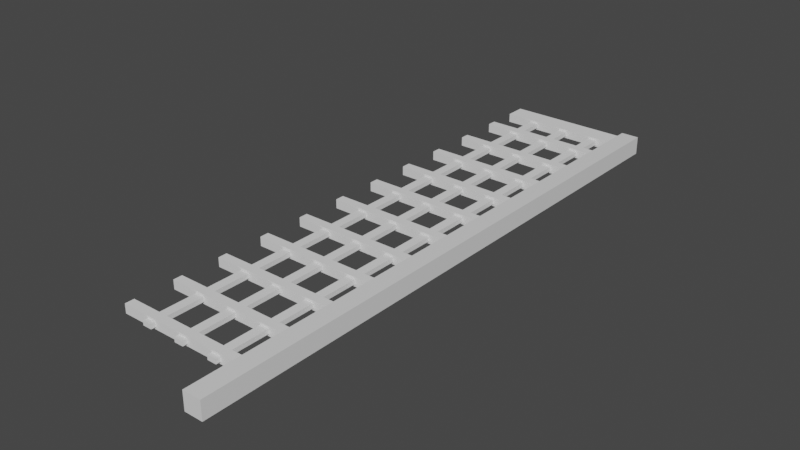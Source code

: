 # Source: WindmillWing.blend  (saved by Blender 3.3.6; exported with 4.5.12 LTS)
import bpy
from mathutils import Matrix  # noqa: F401  (used for matrix-valued properties, if any)

bpy.ops.wm.read_factory_settings(use_empty=True)
scene = bpy.context.scene
scene.name = 'Scene'

# ---- collections
col_collection = bpy.data.collections.new('Collection'); scene.collection.children.link(col_collection)

# ---- materials (node trees are filled in below, after node groups)
mat_material = bpy.data.materials.new('Material')
mat_material.alpha_threshold = 0.0
mat_material.use_transparent_shadow = False
mat_material.roughness = 0.5
mat_material.line_color = (0.0, 0.0, 0.0, 1.0)

# ---- material node trees
mat_material.use_nodes = True; mat_material.node_tree.nodes.clear()
_N = mat_material.node_tree.nodes; _L = mat_material.node_tree.links
n0 = _N.new('ShaderNodeOutputMaterial'); n0.name = 'Material Output'; n0.location = (300, 300)
n1 = _N.new('ShaderNodeBsdfPrincipled'); n1.name = 'Principled BSDF'; n1.location = (10, 300)
n1.distribution = 'GGX'
n1.subsurface_method = 'RANDOM_WALK_SKIN'
n1.inputs[3].default_value = 1.45
n1.inputs[27].default_value = (0.0, 0.0, 0.0, 1.0)
n1.inputs[28].default_value = 1.0
_L.new(n1.outputs[0], n0.inputs[0])
n0.is_active_output = True

# ---- world
world_world = bpy.data.worlds.new('World'); scene.world = world_world
world_world.use_nodes = True; world_world.node_tree.nodes.clear()
_N = world_world.node_tree.nodes; _L = world_world.node_tree.links
n0 = _N.new('ShaderNodeOutputWorld'); n0.name = 'World Output'; n0.location = (300, 300)
n1 = _N.new('ShaderNodeBackground'); n1.name = 'Background'; n1.location = (10, 300)
n1.inputs[0].default_value = (0.05088, 0.05088, 0.05088, 1.0)
_L.new(n1.outputs[0], n0.inputs[0])
n0.is_active_output = True
world_world.color = (0.05088, 0.05088, 0.05088)
world_world.use_sun_shadow = False
world_world.sun_shadow_jitter_overblur = 0.0

# ---- meshes
me_cube = bpy.data.meshes.new('Cube')
me_cube.from_pydata([(1.0, 65.0, 1.0), (-4.0, 5.0, -0.25), (-4.0, 5.0, 0.25), (-15.0, 5.5, -0.5), (-15.0, 5.5, 0.5), (1.0, 65.0, -1.0), (1.0, 1.192e-07, 1.0), (-3.0, 5.0, -0.25), (-3.0, 5.0, 0.25), (-15.0, 6.5, -0.5), (1.0, 1.192e-07, -1.0), (-15.0, 6.5, 0.5), (-1.0, 65.0, 1.0), (-8.0, 5.0, -0.25), (-8.0, 5.0, 0.25), (-1.0, 5.5, -0.5), (-1.0, 5.5, 0.5), (-1.0, 65.0, -1.0), (-1.0, 1.192e-07, 1.0), (-7.0, 5.0, -0.25), (-7.0, 5.0, 0.25), (-1.0, 6.5, -0.5), (-1.0, 1.192e-07, -1.0), (-1.0, 6.5, 0.5), (-12.0, 5.0, -0.25), (-15.0, 10.8, -0.5), (-12.0, 5.0, 0.25), (-15.0, 10.8, 0.5), (-15.0, 11.8, -0.5), (-15.0, 11.8, 0.5), (-11.0, 5.0, -0.25), (-1.0, 10.8, -0.5), (-11.0, 5.0, 0.25), (-1.0, 10.8, 0.5), (-1.0, 11.8, -0.5), (-1.0, 11.8, 0.5), (-15.0, 16.1, -0.5), (-15.0, 16.1, 0.5), (-15.0, 17.1, -0.5), (-15.0, 17.1, 0.5), (-1.0, 16.1, -0.5), (-1.0, 16.1, 0.5), (-1.0, 17.1, -0.5), (-1.0, 17.1, 0.5), (-15.0, 21.4, -0.5), (-15.0, 21.4, 0.5), (-15.0, 22.4, -0.5), (-15.0, 22.4, 0.5), (-1.0, 21.4, -0.5), (-1.0, 21.4, 0.5), (-1.0, 22.4, -0.5), (-1.0, 22.4, 0.5), (-15.0, 26.7, -0.5), (-15.0, 26.7, 0.5), (-15.0, 27.7, -0.5), (-15.0, 27.7, 0.5), (-1.0, 26.7, -0.5), (-1.0, 26.7, 0.5), (-1.0, 27.7, -0.5), (-1.0, 27.7, 0.5), (-15.0, 32.0, -0.5), (-15.0, 32.0, 0.5), (-15.0, 33.0, -0.5), (-15.0, 33.0, 0.5), (-1.0, 32.0, -0.5), (-1.0, 32.0, 0.5), (-1.0, 33.0, -0.5), (-1.0, 33.0, 0.5), (-15.0, 37.3, -0.5), (-15.0, 37.3, 0.5), (-15.0, 38.3, -0.5), (-15.0, 38.3, 0.5), (-1.0, 37.3, -0.5), (-1.0, 37.3, 0.5), (-1.0, 38.3, -0.5), (-1.0, 38.3, 0.5), (-15.0, 42.6, -0.5), (-15.0, 42.6, 0.5), (-15.0, 43.6, -0.5), (-15.0, 43.6, 0.5), (-1.0, 42.6, -0.5), (-1.0, 42.6, 0.5), (-1.0, 43.6, -0.5), (-1.0, 43.6, 0.5), (-15.0, 47.9, -0.5), (-15.0, 47.9, 0.5), (-15.0, 48.9, -0.5), (-15.0, 48.9, 0.5), (-1.0, 47.9, -0.5), (-1.0, 47.9, 0.5), (-1.0, 48.9, -0.5), (-1.0, 48.9, 0.5), (-15.0, 53.2, -0.5), (-15.0, 53.2, 0.5), (-15.0, 54.2, -0.5), (-15.0, 54.2, 0.5), (-1.0, 53.2, -0.5), (-1.0, 53.2, 0.5), (-1.0, 54.2, -0.5), (-1.0, 54.2, 0.5), (-15.0, 58.5, -0.5), (-15.0, 58.5, 0.5), (-15.0, 59.5, -0.5), (-15.0, 59.5, 0.5), (-1.0, 58.5, -0.5), (-1.0, 58.5, 0.5), (-1.0, 59.5, -0.5), (-1.0, 59.5, 0.5), (-15.0, 62.74, -0.5), (-15.0, 62.74, 0.5), (-15.0, 65.0, -0.5), (-15.0, 65.0, 0.5), (-1.0, 62.74, -0.5), (-1.0, 62.74, 0.5), (-1.0, 65.0, -0.5), (-1.0, 65.0, 0.5), (-12.0, 6.5, -0.25), (-12.0, 6.5, 0.25), (-8.0, 6.5, 0.25), (-11.0, 6.5, 0.25), (-7.0, 6.5, 0.25), (-7.0, 6.5, 0.07143), (-11.0, 6.5, -0.25), (-8.0, 6.5, -0.25), (-4.0, 6.5, 0.25), (-3.0, 6.5, -0.25), (-3.0, 6.5, 0.25), (-4.0, 6.5, -0.25), (-7.0, 6.5, -0.25), (-11.0, 5.5, 0.25), (-7.0, 5.5, -0.07143), (-8.0, 5.5, 0.25), (-4.0, 5.5, 0.25), (-4.0, 5.5, -0.2458), (-3.0, 5.5, -0.25), (-3.0, 5.5, 0.25), (-4.0, 5.5, -0.25), (-7.0, 5.5, 0.25), (-12.0, 5.5, -0.25), (-12.0, 5.5, 0.25), (-8.0, 5.5, -0.25), (-11.0, 5.5, -0.25), (-7.0, 5.5, -0.25), (-12.0, 11.8, -0.25), (-12.0, 11.8, 0.25), (-8.0, 11.8, 0.25), (-11.0, 11.8, 0.25), (-7.0, 11.8, 0.25), (-7.0, 11.8, 0.07143), (-11.0, 11.8, -0.25), (-8.0, 11.8, -0.25), (-4.0, 11.8, 0.25), (-3.0, 11.8, -0.25), (-3.0, 11.8, 0.25), (-4.0, 11.8, -0.25), (-7.0, 11.8, -0.25), (-11.0, 10.8, 0.25), (-7.0, 10.8, -0.07143), (-7.0, 10.8, 0.25), (-8.0, 10.8, 0.25), (-4.0, 10.8, -0.2017), (-4.0, 10.8, -0.25), (-4.0, 10.8, 0.25), (-3.0, 10.8, -0.25), (-3.0, 10.8, 0.25), (-12.0, 10.8, -0.25), (-11.0, 10.8, -0.25), (-12.0, 10.8, 0.25), (-7.0, 10.8, -0.25), (-8.0, 10.8, -0.25), (-12.0, 17.1, -0.25), (-12.0, 17.1, 0.25), (-8.0, 17.1, 0.25), (-11.0, 17.1, 0.25), (-7.0, 17.1, 0.25), (-7.0, 17.1, 0.07143), (-11.0, 17.1, -0.25), (-8.0, 17.1, -0.25), (-4.0, 17.1, 0.25), (-3.0, 17.1, -0.25), (-3.0, 17.1, 0.25), (-4.0, 17.1, -0.25), (-7.0, 17.1, -0.25), (-11.0, 16.1, 0.25), (-7.0, 16.1, -0.07143), (-7.0, 16.1, 0.25), (-8.0, 16.1, 0.25), (-4.0, 16.1, -0.1575), (-4.0, 16.1, -0.25), (-4.0, 16.1, 0.25), (-3.0, 16.1, -0.25), (-3.0, 16.1, 0.25), (-12.0, 16.1, -0.25), (-11.0, 16.1, -0.25), (-12.0, 16.1, 0.25), (-7.0, 16.1, -0.25), (-8.0, 16.1, -0.25), (-12.0, 22.4, -0.25), (-12.0, 22.4, 0.25), (-8.0, 22.4, 0.25), (-11.0, 22.4, 0.25), (-7.0, 22.4, 0.25), (-7.0, 22.4, 0.07143), (-11.0, 22.4, -0.25), (-8.0, 22.4, -0.25), (-4.0, 22.4, 0.25), (-4.0, 22.4, -0.105), (-3.0, 22.4, -0.25), (-3.0, 22.4, 0.25), (-4.0, 22.4, -0.25), (-7.0, 22.4, -0.25), (-12.0, 21.4, -0.25), (-12.0, 21.4, 0.25), (-8.0, 21.4, 0.25), (-11.0, 21.4, 0.25), (-7.0, 21.4, 0.25), (-7.0, 21.4, 0.07143), (-11.0, 21.4, -0.25), (-8.0, 21.4, -0.25), (-4.0, 21.4, 0.25), (-3.0, 21.4, -0.25), (-3.0, 21.4, 0.25), (-4.0, 21.4, -0.25), (-7.0, 21.4, -0.25), (-12.0, 27.7, -0.25), (-12.0, 27.7, 0.25), (-8.0, 27.7, 0.25), (-11.0, 27.7, 0.25), (-7.0, 27.7, 0.25), (-11.0, 27.7, -0.25), (-7.0, 27.7, -0.25), (-7.0, 27.7, 0.06083), (-8.0, 27.7, -0.25), (-4.0, 27.7, 0.25), (-4.0, 27.7, -0.06083), (-3.0, 27.7, -0.25), (-3.0, 27.7, 0.25), (-4.0, 27.7, -0.25), (-12.0, 26.7, -0.25), (-12.0, 26.7, 0.25), (-8.0, 26.7, 0.25), (-11.0, 26.7, 0.25), (-7.0, 26.7, 0.25), (-11.0, 26.7, -0.25), (-7.0, 26.7, -0.25), (-7.0, 26.7, 0.06917), (-8.0, 26.7, -0.25), (-4.0, 26.7, 0.25), (-4.0, 26.7, -0.06917), (-3.0, 26.7, -0.25), (-3.0, 26.7, 0.25), (-4.0, 26.7, -0.25), (-12.0, 33.0, -0.25), (-12.0, 33.0, 0.25), (-8.0, 33.0, 0.25), (-11.0, 33.0, 0.25), (-7.0, 33.0, 0.25), (-11.0, 33.0, -0.25), (-7.0, 33.0, -0.25), (-7.0, 33.0, 0.01667), (-8.0, 33.0, -0.25), (-4.0, 33.0, 0.25), (-4.0, 33.0, -0.01667), (-3.0, 33.0, -0.25), (-3.0, 33.0, 0.25), (-4.0, 33.0, -0.25), (-12.0, 32.0, -0.25), (-12.0, 32.0, 0.25), (-8.0, 32.0, 0.25), (-11.0, 32.0, 0.25), (-7.0, 32.0, 0.25), (-11.0, 32.0, -0.25), (-7.0, 32.0, -0.25), (-7.0, 32.0, 0.025), (-8.0, 32.0, -0.25), (-4.0, 32.0, 0.25), (-4.0, 32.0, -0.025), (-3.0, 32.0, -0.25), (-3.0, 32.0, 0.25), (-4.0, 32.0, -0.25), (-12.0, 38.3, -0.25), (-12.0, 38.3, 0.25), (-11.0, 38.3, 0.25), (-7.0, 38.3, 0.25), (-7.0, 38.3, 0.07143), (-8.0, 38.3, 0.25), (-11.0, 38.3, -0.25), (-8.0, 38.3, -0.25), (-7.0, 38.3, -0.25), (-4.0, 38.3, 0.0275), (-4.0, 38.3, -0.25), (-4.0, 38.3, 0.25), (-3.0, 38.3, -0.25), (-3.0, 38.3, 0.25), (-12.0, 37.3, -0.25), (-12.0, 37.3, 0.25), (-11.0, 37.3, 0.25), (-7.0, 37.3, 0.25), (-8.0, 37.3, 0.25), (-11.0, 37.3, -0.25), (-8.0, 37.3, -0.25), (-7.0, 37.3, -0.25), (-7.0, 37.3, -0.01917), (-4.0, 37.3, 0.01917), (-4.0, 37.3, -0.25), (-4.0, 37.3, 0.25), (-3.0, 37.3, -0.25), (-3.0, 37.3, 0.25), (-12.0, 43.6, -0.25), (-12.0, 43.6, 0.25), (-11.0, 43.6, 0.25), (-7.0, 43.6, 0.25), (-7.0, 43.6, 0.07143), (-8.0, 43.6, 0.25), (-11.0, 43.6, -0.25), (-8.0, 43.6, -0.25), (-7.0, 43.6, -0.25), (-4.0, 43.6, 0.07167), (-4.0, 43.6, -0.25), (-4.0, 43.6, 0.25), (-3.0, 43.6, -0.25), (-3.0, 43.6, 0.25), (-12.0, 42.6, -0.25), (-12.0, 42.6, 0.25), (-11.0, 42.6, 0.25), (-7.0, 42.6, 0.25), (-7.0, 42.6, 0.07143), (-8.0, 42.6, 0.25), (-11.0, 42.6, -0.25), (-8.0, 42.6, -0.25), (-7.0, 42.6, -0.25), (-4.0, 42.6, 0.06333), (-4.0, 42.6, -0.25), (-4.0, 42.6, 0.25), (-3.0, 42.6, -0.25), (-3.0, 42.6, 0.25), (-12.0, 48.9, -0.25), (-12.0, 48.9, 0.25), (-11.0, 48.9, 0.25), (-7.0, 48.9, 0.25), (-7.0, 48.9, 0.07143), (-8.0, 48.9, 0.25), (-11.0, 48.9, -0.25), (-8.0, 48.9, -0.25), (-7.0, 48.9, -0.25), (-4.0, 48.9, 0.1158), (-4.0, 48.9, -0.25), (-4.0, 48.9, 0.25), (-3.0, 48.9, -0.25), (-3.0, 48.9, 0.25), (-12.0, 47.9, -0.25), (-12.0, 47.9, 0.25), (-11.0, 47.9, 0.25), (-7.0, 47.9, 0.25), (-7.0, 47.9, 0.07143), (-8.0, 47.9, 0.25), (-11.0, 47.9, -0.25), (-8.0, 47.9, -0.25), (-7.0, 47.9, -0.25), (-4.0, 47.9, 0.1075), (-4.0, 47.9, -0.25), (-4.0, 47.9, 0.25), (-3.0, 47.9, -0.25), (-3.0, 47.9, 0.25), (-12.0, 54.2, -0.25), (-12.0, 54.2, 0.25), (-11.0, 54.2, 0.25), (-7.0, 54.2, 0.25), (-7.0, 54.2, 0.07143), (-8.0, 54.2, 0.25), (-11.0, 54.2, -0.25), (-8.0, 54.2, -0.25), (-7.0, 54.2, -0.25), (-4.0, 54.2, 0.16), (-4.0, 54.2, -0.25), (-4.0, 54.2, 0.25), (-3.0, 54.2, -0.25), (-3.0, 54.2, 0.25), (-11.0, 53.2, 0.25), (-7.0, 53.2, -0.07143), (-8.0, 53.2, 0.25), (-4.0, 53.2, -0.25), (-4.0, 53.2, 0.25), (-7.0, 53.2, 0.25), (-3.0, 53.2, -0.25), (-3.0, 53.2, 0.25), (-12.0, 53.2, -0.25), (-11.0, 53.2, -0.25), (-12.0, 53.2, 0.25), (-8.0, 53.2, -0.25), (-7.0, 53.2, -0.25), (-12.0, 59.5, -0.25), (-12.0, 59.5, 0.25), (-11.0, 59.5, 0.25), (-7.0, 59.5, 0.25), (-7.0, 59.5, 0.07143), (-8.0, 59.5, 0.25), (-11.0, 59.5, -0.25), (-8.0, 59.5, -0.25), (-7.0, 59.5, -0.25), (-4.0, 59.5, 0.2042), (-4.0, 59.5, -0.25), (-4.0, 59.5, 0.25), (-3.0, 59.5, -0.25), (-3.0, 59.5, 0.25), (-11.0, 58.5, 0.25), (-7.0, 58.5, -0.07143), (-8.0, 58.5, 0.25), (-4.0, 58.5, -0.25), (-4.0, 58.5, 0.25), (-7.0, 58.5, 0.25), (-3.0, 58.5, -0.25), (-3.0, 58.5, 0.25), (-12.0, 58.5, -0.25), (-11.0, 58.5, -0.25), (-12.0, 58.5, 0.25), (-8.0, 58.5, -0.25), (-7.0, 58.5, -0.25), (-11.0, 62.74, 0.25), (-7.0, 62.74, -0.07143), (-8.0, 62.74, 0.25), (-4.0, 62.74, -0.25), (-4.0, 62.74, 0.25), (-7.0, 62.74, 0.25), (-3.0, 62.74, -0.25), (-3.0, 62.74, 0.25), (-12.0, 62.74, -0.25), (-11.0, 62.74, -0.25), (-12.0, 62.74, 0.25), (-8.0, 62.74, -0.25), (-7.0, 62.74, -0.25)], [], [(0, 12, 18, 6), (10, 6, 18, 22), (18, 12, 115, 113, 112, 106, 107, 105, 99, 97, 96, 90, 91, 89, 83, 81, 75, 73, 72, 66, 67, 65, 64, 58, 59, 57, 56, 50, 51, 49, 43, 41, 35, 33, 23, 16, 15, 22), (15, 21, 23, 33, 31, 34, 35, 41, 40, 42, 43, 49, 48, 50, 56, 58, 64, 66, 72, 74, 75, 81, 80, 82, 83, 89, 88, 90, 96, 98, 99, 105, 104, 106, 112, 114, 17, 22), (17, 5, 10, 22), (5, 0, 6, 10), (3, 4, 11, 9), (119, 118, 123, 122), (125, 21, 9, 11, 23, 126, 124, 121, 120, 118, 119, 117, 116, 122, 123, 128, 127), (23, 21, 125, 126), (127, 128, 121, 124), (134, 15, 16, 135), (135, 16, 4, 3, 15, 134, 136, 133, 130, 142, 140, 141, 138, 139, 129, 131, 137, 132), (132, 137, 130, 133), (140, 131, 129, 141), (9, 21, 15, 3), (23, 11, 4, 16), (25, 27, 29, 28), (146, 145, 150, 149), (152, 34, 28, 29, 35, 153, 151, 148, 147, 145, 146, 144, 143, 149, 150, 155, 154), (35, 34, 152, 153), (154, 155, 148, 151), (156, 166, 169, 159), (163, 31, 33, 164), (164, 33, 27, 25, 31, 163, 161, 160, 157, 168, 169, 166, 165, 167, 156, 159, 158, 162), (158, 157, 160, 162), (28, 34, 31, 25), (35, 29, 27, 33), (36, 37, 39, 38), (173, 172, 177, 176), (179, 42, 38, 39, 43, 180, 178, 175, 174, 172, 173, 171, 170, 176, 177, 182, 181), (43, 42, 179, 180), (181, 182, 175, 178), (183, 193, 196, 186), (190, 40, 41, 191), (191, 41, 37, 36, 40, 190, 188, 187, 184, 195, 196, 193, 192, 194, 183, 186, 185, 189), (185, 184, 187, 189), (38, 42, 40, 36), (43, 39, 37, 41), (44, 45, 47, 46), (200, 199, 204, 203), (207, 50, 46, 47, 51, 208, 205, 206, 202, 201, 199, 200, 198, 197, 203, 204, 210, 209), (51, 50, 207, 208), (206, 209, 210, 202), (213, 214, 217, 218), (220, 48, 49, 221), (221, 49, 45, 44, 48, 220, 222, 223, 218, 217, 211, 212, 214, 213, 215, 216, 219), (222, 219, 216, 223), (46, 50, 48, 44), (51, 47, 45, 49), (52, 53, 55, 54), (227, 226, 232, 229), (235, 58, 54, 55, 59, 236, 233, 234, 231, 228, 226, 227, 225, 224, 229, 232, 230, 237), (59, 58, 235, 236), (237, 230, 231, 234), (240, 241, 243, 246), (249, 56, 57, 250), (250, 57, 53, 52, 56, 249, 251, 244, 246, 243, 238, 239, 241, 240, 242, 245, 248, 247), (245, 244, 251, 248), (54, 58, 56, 52), (59, 55, 53, 57), (60, 61, 63, 62), (255, 254, 260, 257), (263, 66, 62, 63, 67, 264, 261, 262, 259, 256, 254, 255, 253, 252, 257, 260, 258, 265), (67, 66, 263, 264), (265, 258, 259, 262), (268, 269, 271, 274), (277, 64, 65, 278), (278, 65, 61, 60, 64, 277, 279, 272, 274, 271, 266, 267, 269, 268, 270, 273, 276, 275), (273, 272, 279, 276), (62, 66, 64, 60), (67, 63, 61, 65), (68, 69, 71, 70), (282, 285, 287, 286), (75, 74, 292, 293), (74, 70, 71, 75, 293, 291, 289, 284, 283, 285, 282, 281, 280, 286, 287, 288, 290, 292), (284, 289, 290, 288), (299, 300, 298, 296), (306, 72, 73, 307), (307, 73, 69, 68, 72, 306, 304, 301, 300, 299, 294, 295, 296, 298, 297, 302, 303, 305), (304, 303, 302, 301), (70, 74, 72, 68), (75, 71, 69, 73), (76, 77, 79, 78), (310, 313, 315, 314), (83, 82, 320, 321), (82, 78, 79, 83, 321, 319, 317, 312, 311, 313, 310, 309, 308, 314, 315, 316, 318, 320), (312, 317, 318, 316), (328, 329, 327, 324), (334, 80, 81, 335), (335, 81, 77, 76, 80, 334, 332, 330, 329, 328, 322, 323, 324, 327, 325, 326, 331, 333), (326, 330, 332, 331), (78, 82, 80, 76), (83, 79, 77, 81), (84, 85, 87, 86), (338, 341, 343, 342), (91, 90, 348, 349), (90, 86, 87, 91, 349, 347, 345, 340, 339, 341, 338, 337, 336, 342, 343, 344, 346, 348), (340, 345, 346, 344), (356, 357, 355, 352), (362, 88, 89, 363), (363, 89, 85, 84, 88, 362, 360, 358, 357, 356, 350, 351, 352, 355, 353, 354, 359, 361), (354, 358, 360, 359), (86, 90, 88, 84), (91, 87, 85, 89), (92, 93, 95, 94), (366, 369, 371, 370), (99, 98, 376, 377), (98, 94, 95, 99, 377, 375, 373, 368, 367, 369, 366, 365, 364, 370, 371, 372, 374, 376), (368, 373, 374, 372), (378, 387, 389, 380), (384, 96, 97, 385), (385, 97, 93, 92, 96, 384, 381, 379, 390, 389, 387, 386, 388, 378, 380, 383, 382), (382, 383, 379, 381), (94, 98, 96, 92), (99, 95, 93, 97), (100, 101, 103, 102), (393, 396, 398, 397), (107, 106, 403, 404), (106, 102, 103, 107, 404, 402, 400, 395, 394, 396, 393, 392, 391, 397, 398, 399, 401, 403), (395, 400, 401, 399), (405, 414, 416, 407), (411, 104, 105, 412), (412, 105, 101, 100, 104, 411, 408, 406, 417, 416, 414, 413, 415, 405, 407, 410, 409), (409, 410, 406, 408), (102, 106, 104, 100), (107, 103, 101, 105), (108, 109, 111, 110), (420, 418, 427, 429), (424, 112, 113, 425), (425, 113, 109, 108, 112, 424, 421, 419, 430, 429, 427, 426, 428, 418, 420, 423, 422), (422, 423, 419, 421), (110, 114, 112, 108), (115, 111, 109, 113), (12, 0, 5, 17, 114, 110, 111, 115), (1, 2, 132, 133, 136), (124, 162, 160, 161, 127), (151, 189, 187, 188, 154), (206, 205, 247, 248, 251, 209), (234, 233, 275, 276, 279, 237), (222, 181, 178, 219), (289, 291, 333, 331, 332, 290), (317, 319, 361, 359, 360, 318), (373, 375, 409, 408, 374), (400, 402, 422, 421, 401), (381, 346, 345, 347, 382), (304, 265, 262, 261, 305, 303), (8, 7, 134, 135), (153, 152, 190, 191), (126, 125, 163, 164), (236, 235, 277, 278), (208, 207, 249, 250), (221, 180, 179, 220), (321, 320, 362, 363), (293, 292, 334, 335), (404, 403, 424, 425), (377, 376, 411, 412), (385, 349, 348, 384), (307, 264, 263, 306), (7, 8, 2, 1), (7, 1, 136, 134), (125, 127, 161, 163), (152, 154, 188, 190), (179, 181, 222, 220), (207, 209, 251, 249), (235, 237, 279, 277), (263, 265, 304, 306), (292, 290, 332, 334), (320, 318, 360, 362), (348, 346, 381, 384), (376, 374, 408, 411), (403, 401, 421, 424), (132, 2, 8, 135), (162, 124, 126, 164), (189, 151, 153, 191), (219, 178, 180, 221), (247, 205, 208, 250), (275, 233, 236, 278), (305, 261, 264, 307), (333, 291, 293, 335), (361, 319, 321, 363), (382, 347, 349, 385), (409, 375, 377, 412), (422, 402, 404, 425), (13, 14, 131, 140), (118, 159, 169, 123), (145, 186, 196, 150), (172, 213, 218, 177), (199, 240, 246, 204), (274, 232, 226, 268), (300, 260, 254, 298), (389, 343, 341, 380), (313, 355, 357, 315), (369, 407, 416, 371), (396, 420, 429, 398), (285, 327, 329, 287), (20, 19, 142, 130, 137), (158, 120, 121, 128, 168, 157), (215, 174, 175, 182, 223, 216), (185, 147, 148, 155, 195, 184), (297, 256, 259, 258, 301, 302), (270, 228, 231, 230, 272, 273), (242, 201, 202, 210, 244, 245), (326, 325, 283, 284, 288, 330), (354, 353, 311, 312, 316, 358), (410, 367, 368, 372, 417, 406), (394, 395, 399, 430, 419, 423), (339, 340, 344, 390, 379, 383), (19, 20, 14, 13), (19, 13, 140, 142), (128, 123, 169, 168), (155, 150, 196, 195), (182, 177, 218, 223), (210, 204, 246, 244), (230, 232, 274, 272), (258, 260, 300, 301), (288, 287, 329, 330), (316, 315, 357, 358), (344, 343, 389, 390), (372, 371, 416, 417), (399, 398, 429, 430), (131, 14, 20, 137), (159, 118, 120, 158), (186, 145, 147, 185), (213, 172, 174, 215), (240, 199, 201, 242), (268, 226, 228, 270), (298, 254, 256, 297), (327, 285, 283, 325), (355, 313, 311, 353), (380, 341, 339, 383), (407, 369, 367, 410), (420, 396, 394, 423), (24, 26, 139, 138), (117, 167, 165, 116), (144, 194, 192, 143), (198, 239, 238, 197), (225, 267, 266, 224), (211, 170, 171, 212), (281, 323, 322, 280), (309, 351, 350, 308), (365, 415, 413, 364), (392, 428, 426, 391), (386, 336, 337, 388), (294, 252, 253, 295), (32, 30, 141, 129), (183, 146, 149, 193), (119, 122, 166, 156), (173, 176, 217, 214), (227, 229, 271, 269), (200, 203, 243, 241), (324, 282, 286, 328), (310, 314, 356, 352), (405, 366, 370, 414), (418, 393, 397, 427), (378, 338, 342, 387), (255, 257, 299, 296), (30, 32, 26, 24), (141, 30, 24, 138), (116, 165, 166, 122), (149, 143, 192, 193), (176, 170, 211, 217), (203, 197, 238, 243), (229, 224, 266, 271), (257, 252, 294, 299), (286, 280, 322, 328), (314, 308, 350, 356), (342, 336, 386, 387), (370, 364, 413, 414), (397, 391, 426, 427), (139, 26, 32, 129), (167, 117, 119, 156), (194, 144, 146, 183), (212, 171, 173, 214), (239, 198, 200, 241), (267, 225, 227, 269), (295, 253, 255, 296), (323, 281, 282, 324), (351, 309, 310, 352), (388, 337, 338, 378), (415, 365, 366, 405), (428, 392, 393, 418)])
me_cube.polygons.foreach_set('material_index', [0, 0, 0, 0, 0, 0, 1, 1, 1, 1, 1, 1, 1, 1, 1, 1, 1, 1, 1, 1, 1, 1, 1, 1, 1, 1, 1, 1, 1, 1, 1, 1, 1, 1, 1, 1, 1, 1, 1, 1, 1, 1, 1, 1, 1, 1, 1, 1, 1, 1, 1, 1, 1, 1, 1, 1, 1, 1, 1, 1, 1, 1, 1, 1, 1, 1, 1, 1, 1, 1, 1, 1, 1, 1, 1, 1, 1, 1, 1, 1, 1, 1, 1, 1, 1, 1, 1, 1, 1, 1, 1, 1, 1, 1, 1, 1, 1, 1, 1, 1, 1, 1, 1, 1, 1, 1, 1, 1, 1, 1, 1, 1, 1, 1, 1, 1, 1, 1, 1, 1, 1, 1, 1, 1, 1, 1, 1, 1, 1, 1, 1, 1, 1, 1, 0, 1, 1, 1, 1, 1, 1, 1, 1, 1, 1, 1, 1, 1, 1, 1, 1, 1, 1, 1, 1, 1, 1, 1, 1, 1, 1, 1, 1, 1, 1, 1, 1, 1, 1, 1, 1, 1, 1, 1, 1, 1, 1, 1, 1, 1, 1, 1, 1, 1, 1, 1, 1, 1, 1, 1, 1, 1, 1, 1, 1, 1, 1, 1, 1, 1, 1, 1, 1, 1, 1, 1, 1, 1, 1, 1, 1, 1, 1, 1, 1, 1, 1, 1, 1, 1, 1, 1, 1, 1, 1, 1, 1, 1, 1, 1, 1, 1, 1, 1, 1, 1, 1, 1, 1, 1, 1, 1, 1, 1, 1, 1, 1, 1, 1, 1, 1, 1, 1, 1, 1, 1, 1, 1, 1, 1, 1, 1, 1, 1, 1, 1, 1, 1, 1, 1, 1, 1, 1, 1, 1, 1, 1, 1, 1, 1, 1, 1])
_uv = me_cube.uv_layers.new(name='UVMap')
_uv.uv.foreach_set('vector', [0.625, 0.5, 0.875, 0.5, 0.875, 0.75, 0.625, 0.75, 0.375, 0.75, 0.625, 0.75, 0.625, 1.0, 0.375, 1.0, 0.625, 0.0, 0.625, 0.25, 0.5625, 0.2492, 0.5625, 0.245, 0.4375, 0.245, 0.4375, 0.2271, 0.5625, 0.2271, 0.5625, 0.2229, 0.5625, 0.205, 0.5625, 0.2008, 0.4375, 0.2008, 0.4375, 0.1829, 0.5625, 0.1829, 0.5625, 0.1788, 0.5625, 0.1608, 0.5625, 0.1567, 0.5625, 0.1388, 0.5625, 0.1346, 0.4375, 0.1346, 0.4375, 0.1167, 0.5625, 0.1167, 0.5625, 0.1125, 0.4375, 0.1125, 0.4375, 0.09458, 0.5625, 0.09458, 0.5625, 0.09042, 0.4375, 0.09042, 0.4375, 0.0725, 0.5625, 0.0725, 0.5625, 0.06833, 0.5625, 0.05042, 0.5625, 0.04625, 0.5625, 0.02833, 0.5625, 0.02417, 0.5625, 0.00625, 0.5625, 0.002083, 0.4375, 0.002083, 0.375, 0.0, 0.4375, 0.002083, 0.4375, 0.00625, 0.5625, 0.00625, 0.5625, 0.02417, 0.4375, 0.02417, 0.4375, 0.02833, 0.5625, 0.02833, 0.5625, 0.04625, 0.4375, 0.04625, 0.4375, 0.05042, 0.5625, 0.05042, 0.5625, 0.06833, 0.4375, 0.06833, 0.4375, 0.0725, 0.4375, 0.09042, 0.4375, 0.09458, 0.4375, 0.1125, 0.4375, 0.1167, 0.4375, 0.1346, 0.4375, 0.1388, 0.5625, 0.1388, 0.5625, 0.1567, 0.4375, 0.1567, 0.4375, 0.1608, 0.5625, 0.1608, 0.5625, 0.1788, 0.4375, 0.1788, 0.4375, 0.1829, 0.4375, 0.2008, 0.4375, 0.205, 0.5625, 0.205, 0.5625, 0.2229, 0.4375, 0.2229, 0.4375, 0.2271, 0.4375, 0.245, 0.4375, 0.2492, 0.375, 0.25, 0.375, 0.0, 0.125, 0.5, 0.375, 0.5, 0.375, 0.75, 0.125, 0.75, 0.375, 0.5, 0.625, 0.5, 0.625, 0.75, 0.375, 0.75, 0.375, 0.0, 0.625, 0.0, 0.625, 0.25, 0.375, 0.25, 0.5625, 0.3214, 0.5625, 0.375, 0.4375, 0.375, 0.4375, 0.3214, 0.4375, 0.4643, 0.375, 0.5, 0.375, 0.25, 0.625, 0.25, 0.625, 0.5, 0.5625, 0.4643, 0.5625, 0.4464, 0.5179, 0.3929, 0.5625, 0.3929, 0.5625, 0.375, 0.5625, 0.3214, 0.5625, 0.3036, 0.4375, 0.3036, 0.4375, 0.3214, 0.4375, 0.375, 0.4375, 0.3929, 0.4375, 0.4464, 0.625, 0.5, 0.375, 0.5, 0.4375, 0.4643, 0.5625, 0.4643, 0.4375, 0.4464, 0.4375, 0.3929, 0.5179, 0.3929, 0.5625, 0.4464, 0.4375, 0.7857, 0.375, 0.75, 0.625, 0.75, 0.5625, 0.7857, 0.5625, 0.7857, 0.625, 0.75, 0.625, 1.0, 0.375, 1.0, 0.375, 0.75, 0.4375, 0.7857, 0.4375, 0.8036, 0.4385, 0.8036, 0.4821, 0.8571, 0.4375, 0.8571, 0.4375, 0.875, 0.4375, 0.9286, 0.4375, 0.9464, 0.5625, 0.9464, 0.5625, 0.9286, 0.5625, 0.875, 0.5625, 0.8571, 0.5625, 0.8036, 0.5625, 0.8036, 0.5625, 0.8571, 0.4821, 0.8571, 0.4385, 0.8036, 0.4375, 0.875, 0.5625, 0.875, 0.5625, 0.9286, 0.4375, 0.9286, 0.125, 0.5, 0.375, 0.5, 0.375, 0.75, 0.125, 0.75, 0.625, 0.5, 0.875, 0.5, 0.875, 0.75, 0.625, 0.75, 0.375, 0.0, 0.625, 0.0, 0.625, 0.25, 0.375, 0.25, 0.5625, 0.3214, 0.5625, 0.375, 0.4375, 0.375, 0.4375, 0.3214, 0.4375, 0.4643, 0.375, 0.5, 0.375, 0.25, 0.625, 0.25, 0.625, 0.5, 0.5625, 0.4643, 0.5625, 0.4464, 0.5179, 0.3929, 0.5625, 0.3929, 0.5625, 0.375, 0.5625, 0.3214, 0.5625, 0.3036, 0.4375, 0.3036, 0.4375, 0.3214, 0.4375, 0.375, 0.4375, 0.3929, 0.4375, 0.4464, 0.625, 0.5, 0.375, 0.5, 0.4375, 0.4643, 0.5625, 0.4643, 0.4375, 0.4464, 0.4375, 0.3929, 0.5179, 0.3929, 0.5625, 0.4464, 0.5625, 0.9286, 0.4375, 0.9286, 0.4375, 0.875, 0.5625, 0.875, 0.4375, 0.7857, 0.375, 0.75, 0.625, 0.75, 0.5625, 0.7857, 0.5625, 0.7857, 0.625, 0.75, 0.625, 1.0, 0.375, 1.0, 0.375, 0.75, 0.4375, 0.7857, 0.4375, 0.8036, 0.4496, 0.8036, 0.4821, 0.8571, 0.4375, 0.8571, 0.4375, 0.875, 0.4375, 0.9286, 0.4375, 0.9464, 0.5625, 0.9464, 0.5625, 0.9286, 0.5625, 0.875, 0.5625, 0.8571, 0.5625, 0.8036, 0.5625, 0.8571, 0.4821, 0.8571, 0.4496, 0.8036, 0.5625, 0.8036, 0.125, 0.5, 0.375, 0.5, 0.375, 0.75, 0.125, 0.75, 0.625, 0.5, 0.875, 0.5, 0.875, 0.75, 0.625, 0.75, 0.375, 0.0, 0.625, 0.0, 0.625, 0.25, 0.375, 0.25, 0.5625, 0.3214, 0.5625, 0.375, 0.4375, 0.375, 0.4375, 0.3214, 0.4375, 0.4643, 0.375, 0.5, 0.375, 0.25, 0.625, 0.25, 0.625, 0.5, 0.5625, 0.4643, 0.5625, 0.4464, 0.5179, 0.3929, 0.5625, 0.3929, 0.5625, 0.375, 0.5625, 0.3214, 0.5625, 0.3036, 0.4375, 0.3036, 0.4375, 0.3214, 0.4375, 0.375, 0.4375, 0.3929, 0.4375, 0.4464, 0.625, 0.5, 0.375, 0.5, 0.4375, 0.4643, 0.5625, 0.4643, 0.4375, 0.4464, 0.4375, 0.3929, 0.5179, 0.3929, 0.5625, 0.4464, 0.5625, 0.9286, 0.4375, 0.9286, 0.4375, 0.875, 0.5625, 0.875, 0.4375, 0.7857, 0.375, 0.75, 0.625, 0.75, 0.5625, 0.7857, 0.5625, 0.7857, 0.625, 0.75, 0.625, 1.0, 0.375, 1.0, 0.375, 0.75, 0.4375, 0.7857, 0.4375, 0.8036, 0.4606, 0.8036, 0.4821, 0.8571, 0.4375, 0.8571, 0.4375, 0.875, 0.4375, 0.9286, 0.4375, 0.9464, 0.5625, 0.9464, 0.5625, 0.9286, 0.5625, 0.875, 0.5625, 0.8571, 0.5625, 0.8036, 0.5625, 0.8571, 0.4821, 0.8571, 0.4606, 0.8036, 0.5625, 0.8036, 0.125, 0.5, 0.375, 0.5, 0.375, 0.75, 0.125, 0.75, 0.625, 0.5, 0.875, 0.5, 0.875, 0.75, 0.625, 0.75, 0.375, 0.0, 0.625, 0.0, 0.625, 0.25, 0.375, 0.25, 0.5625, 0.3214, 0.5625, 0.375, 0.4375, 0.375, 0.4375, 0.3214, 0.4375, 0.4643, 0.375, 0.5, 0.375, 0.25, 0.625, 0.25, 0.625, 0.5, 0.5625, 0.4643, 0.5625, 0.4464, 0.4737, 0.4464, 0.5179, 0.3929, 0.5625, 0.3929, 0.5625, 0.375, 0.5625, 0.3214, 0.5625, 0.3036, 0.4375, 0.3036, 0.4375, 0.3214, 0.4375, 0.375, 0.4375, 0.3929, 0.4375, 0.4464, 0.625, 0.5, 0.375, 0.5, 0.4375, 0.4643, 0.5625, 0.4643, 0.4737, 0.4464, 0.4375, 0.4464, 0.4375, 0.3929, 0.5179, 0.3929, 0.5625, 0.875, 0.5625, 0.9286, 0.4375, 0.9286, 0.4375, 0.875, 0.4375, 0.7857, 0.375, 0.75, 0.625, 0.75, 0.5625, 0.7857, 0.5625, 0.7857, 0.625, 0.75, 0.625, 1.0, 0.375, 1.0, 0.375, 0.75, 0.4375, 0.7857, 0.4375, 0.8036, 0.4375, 0.8571, 0.4375, 0.875, 0.4375, 0.9286, 0.4375, 0.9464, 0.5625, 0.9464, 0.5625, 0.9286, 0.5625, 0.875, 0.5625, 0.8571, 0.5179, 0.8571, 0.5625, 0.8036, 0.4375, 0.8036, 0.5625, 0.8036, 0.5179, 0.8571, 0.4375, 0.8571, 0.125, 0.5, 0.375, 0.5, 0.375, 0.75, 0.125, 0.75, 0.625, 0.5, 0.875, 0.5, 0.875, 0.75, 0.625, 0.75, 0.375, 0.0, 0.625, 0.0, 0.625, 0.25, 0.375, 0.25, 0.5625, 0.3214, 0.5625, 0.375, 0.4375, 0.375, 0.4375, 0.3214, 0.4375, 0.4643, 0.375, 0.5, 0.375, 0.25, 0.625, 0.25, 0.625, 0.5, 0.5625, 0.4643, 0.5625, 0.4464, 0.4848, 0.4464, 0.5152, 0.3929, 0.5625, 0.3929, 0.5625, 0.375, 0.5625, 0.3214, 0.5625, 0.3036, 0.4375, 0.3036, 0.4375, 0.3214, 0.4375, 0.375, 0.4375, 0.3929, 0.4375, 0.4464, 0.625, 0.5, 0.375, 0.5, 0.4375, 0.4643, 0.5625, 0.4643, 0.4375, 0.4464, 0.4375, 0.3929, 0.5152, 0.3929, 0.4848, 0.4464, 0.5625, 0.875, 0.5625, 0.9286, 0.4375, 0.9286, 0.4375, 0.875, 0.4375, 0.7857, 0.375, 0.75, 0.625, 0.75, 0.5625, 0.7857, 0.5625, 0.7857, 0.625, 0.75, 0.625, 1.0, 0.375, 1.0, 0.375, 0.75, 0.4375, 0.7857, 0.4375, 0.8036, 0.4375, 0.8571, 0.4375, 0.875, 0.4375, 0.9286, 0.4375, 0.9464, 0.5625, 0.9464, 0.5625, 0.9286, 0.5625, 0.875, 0.5625, 0.8571, 0.5173, 0.8571, 0.4827, 0.8036, 0.5625, 0.8036, 0.5173, 0.8571, 0.4375, 0.8571, 0.4375, 0.8036, 0.4827, 0.8036, 0.125, 0.5, 0.375, 0.5, 0.375, 0.75, 0.125, 0.75, 0.625, 0.5, 0.875, 0.5, 0.875, 0.75, 0.625, 0.75, 0.375, 0.0, 0.625, 0.0, 0.625, 0.25, 0.375, 0.25, 0.5625, 0.3214, 0.5625, 0.375, 0.4375, 0.375, 0.4375, 0.3214, 0.4375, 0.4643, 0.375, 0.5, 0.375, 0.25, 0.625, 0.25, 0.625, 0.5, 0.5625, 0.4643, 0.5625, 0.4464, 0.4958, 0.4464, 0.5042, 0.3929, 0.5625, 0.3929, 0.5625, 0.375, 0.5625, 0.3214, 0.5625, 0.3036, 0.4375, 0.3036, 0.4375, 0.3214, 0.4375, 0.375, 0.4375, 0.3929, 0.4375, 0.4464, 0.625, 0.5, 0.375, 0.5, 0.4375, 0.4643, 0.5625, 0.4643, 0.4375, 0.4464, 0.4375, 0.3929, 0.5042, 0.3929, 0.4958, 0.4464, 0.5625, 0.875, 0.5625, 0.9286, 0.4375, 0.9286, 0.4375, 0.875, 0.4375, 0.7857, 0.375, 0.75, 0.625, 0.75, 0.5625, 0.7857, 0.5625, 0.7857, 0.625, 0.75, 0.625, 1.0, 0.375, 1.0, 0.375, 0.75, 0.4375, 0.7857, 0.4375, 0.8036, 0.4375, 0.8571, 0.4375, 0.875, 0.4375, 0.9286, 0.4375, 0.9464, 0.5625, 0.9464, 0.5625, 0.9286, 0.5625, 0.875, 0.5625, 0.8571, 0.5062, 0.8571, 0.4938, 0.8036, 0.5625, 0.8036, 0.5062, 0.8571, 0.4375, 0.8571, 0.4375, 0.8036, 0.4938, 0.8036, 0.125, 0.5, 0.375, 0.5, 0.375, 0.75, 0.125, 0.75, 0.625, 0.5, 0.875, 0.5, 0.875, 0.75, 0.625, 0.75, 0.375, 0.0, 0.625, 0.0, 0.625, 0.25, 0.375, 0.25, 0.5625, 0.3214, 0.5625, 0.375, 0.4375, 0.375, 0.4375, 0.3214, 0.625, 0.5, 0.375, 0.5, 0.4375, 0.4643, 0.5625, 0.4643, 0.375, 0.5, 0.375, 0.25, 0.625, 0.25, 0.625, 0.5, 0.5625, 0.4643, 0.5625, 0.4464, 0.5069, 0.4464, 0.5179, 0.3929, 0.5625, 0.3929, 0.5625, 0.375, 0.5625, 0.3214, 0.5625, 0.3036, 0.4375, 0.3036, 0.4375, 0.3214, 0.4375, 0.375, 0.4375, 0.3929, 0.4375, 0.4464, 0.4375, 0.4643, 0.5179, 0.3929, 0.5069, 0.4464, 0.4375, 0.4464, 0.4375, 0.3929, 0.4375, 0.9286, 0.4375, 0.875, 0.5625, 0.875, 0.5625, 0.9286, 0.4375, 0.7857, 0.375, 0.75, 0.625, 0.75, 0.5625, 0.7857, 0.5625, 0.7857, 0.625, 0.75, 0.625, 1.0, 0.375, 1.0, 0.375, 0.75, 0.4375, 0.7857, 0.4375, 0.8036, 0.4375, 0.8571, 0.4375, 0.875, 0.4375, 0.9286, 0.4375, 0.9464, 0.5625, 0.9464, 0.5625, 0.9286, 0.5625, 0.875, 0.5625, 0.8571, 0.4952, 0.8571, 0.5048, 0.8036, 0.5625, 0.8036, 0.4375, 0.8036, 0.5048, 0.8036, 0.4952, 0.8571, 0.4375, 0.8571, 0.125, 0.5, 0.375, 0.5, 0.375, 0.75, 0.125, 0.75, 0.625, 0.5, 0.875, 0.5, 0.875, 0.75, 0.625, 0.75, 0.375, 0.0, 0.625, 0.0, 0.625, 0.25, 0.375, 0.25, 0.5625, 0.3214, 0.5625, 0.375, 0.4375, 0.375, 0.4375, 0.3214, 0.625, 0.5, 0.375, 0.5, 0.4375, 0.4643, 0.5625, 0.4643, 0.375, 0.5, 0.375, 0.25, 0.625, 0.25, 0.625, 0.5, 0.5625, 0.4643, 0.5625, 0.4464, 0.5179, 0.4464, 0.5179, 0.3929, 0.5625, 0.3929, 0.5625, 0.375, 0.5625, 0.3214, 0.5625, 0.3036, 0.4375, 0.3036, 0.4375, 0.3214, 0.4375, 0.375, 0.4375, 0.3929, 0.4375, 0.4464, 0.4375, 0.4643, 0.5179, 0.3929, 0.5179, 0.4464, 0.4375, 0.4464, 0.4375, 0.3929, 0.4375, 0.9286, 0.4375, 0.875, 0.5625, 0.875, 0.5625, 0.9286, 0.4375, 0.7857, 0.375, 0.75, 0.625, 0.75, 0.5625, 0.7857, 0.5625, 0.7857, 0.625, 0.75, 0.625, 1.0, 0.375, 1.0, 0.375, 0.75, 0.4375, 0.7857, 0.4375, 0.8036, 0.4375, 0.8571, 0.4375, 0.875, 0.4375, 0.9286, 0.4375, 0.9464, 0.5625, 0.9464, 0.5625, 0.9286, 0.5625, 0.875, 0.5625, 0.8571, 0.5179, 0.8571, 0.5158, 0.8036, 0.5625, 0.8036, 0.5179, 0.8571, 0.4375, 0.8571, 0.4375, 0.8036, 0.5158, 0.8036, 0.125, 0.5, 0.375, 0.5, 0.375, 0.75, 0.125, 0.75, 0.625, 0.5, 0.875, 0.5, 0.875, 0.75, 0.625, 0.75, 0.375, 0.0, 0.625, 0.0, 0.625, 0.25, 0.375, 0.25, 0.5625, 0.3214, 0.5625, 0.375, 0.4375, 0.375, 0.4375, 0.3214, 0.625, 0.5, 0.375, 0.5, 0.4375, 0.4643, 0.5625, 0.4643, 0.375, 0.5, 0.375, 0.25, 0.625, 0.25, 0.625, 0.5, 0.5625, 0.4643, 0.5625, 0.4464, 0.529, 0.4464, 0.5179, 0.3929, 0.5625, 0.3929, 0.5625, 0.375, 0.5625, 0.3214, 0.5625, 0.3036, 0.4375, 0.3036, 0.4375, 0.3214, 0.4375, 0.375, 0.4375, 0.3929, 0.4375, 0.4464, 0.4375, 0.4643, 0.5179, 0.3929, 0.529, 0.4464, 0.4375, 0.4464, 0.4375, 0.3929, 0.4375, 0.9286, 0.4375, 0.875, 0.5625, 0.875, 0.5625, 0.9286, 0.4375, 0.7857, 0.375, 0.75, 0.625, 0.75, 0.5625, 0.7857, 0.5625, 0.7857, 0.625, 0.75, 0.625, 1.0, 0.375, 1.0, 0.375, 0.75, 0.4375, 0.7857, 0.4375, 0.8036, 0.4375, 0.8571, 0.4375, 0.875, 0.4375, 0.9286, 0.4375, 0.9464, 0.5625, 0.9464, 0.5625, 0.9286, 0.5625, 0.875, 0.5625, 0.8571, 0.5179, 0.8571, 0.5269, 0.8036, 0.5625, 0.8036, 0.5179, 0.8571, 0.4375, 0.8571, 0.4375, 0.8036, 0.5269, 0.8036, 0.125, 0.5, 0.375, 0.5, 0.375, 0.75, 0.125, 0.75, 0.625, 0.5, 0.875, 0.5, 0.875, 0.75, 0.625, 0.75, 0.375, 0.0, 0.625, 0.0, 0.625, 0.25, 0.375, 0.25, 0.5625, 0.3214, 0.5625, 0.375, 0.4375, 0.375, 0.4375, 0.3214, 0.625, 0.5, 0.375, 0.5, 0.4375, 0.4643, 0.5625, 0.4643, 0.375, 0.5, 0.375, 0.25, 0.625, 0.25, 0.625, 0.5, 0.5625, 0.4643, 0.5625, 0.4464, 0.54, 0.4464, 0.5179, 0.3929, 0.5625, 0.3929, 0.5625, 0.375, 0.5625, 0.3214, 0.5625, 0.3036, 0.4375, 0.3036, 0.4375, 0.3214, 0.4375, 0.375, 0.4375, 0.3929, 0.4375, 0.4464, 0.4375, 0.4643, 0.5179, 0.3929, 0.54, 0.4464, 0.4375, 0.4464, 0.4375, 0.3929, 0.5625, 0.9286, 0.4375, 0.9286, 0.4375, 0.875, 0.5625, 0.875, 0.4375, 0.7857, 0.375, 0.75, 0.625, 0.75, 0.5625, 0.7857, 0.5625, 0.7857, 0.625, 0.75, 0.625, 1.0, 0.375, 1.0, 0.375, 0.75, 0.4375, 0.7857, 0.4375, 0.8036, 0.4821, 0.8571, 0.4375, 0.8571, 0.4375, 0.875, 0.4375, 0.9286, 0.4375, 0.9464, 0.5625, 0.9464, 0.5625, 0.9286, 0.5625, 0.875, 0.5625, 0.8571, 0.5625, 0.8036, 0.5625, 0.8036, 0.5625, 0.8571, 0.4821, 0.8571, 0.4375, 0.8036, 0.125, 0.5, 0.375, 0.5, 0.375, 0.75, 0.125, 0.75, 0.625, 0.5, 0.875, 0.5, 0.875, 0.75, 0.625, 0.75, 0.375, 0.0, 0.625, 0.0, 0.625, 0.25, 0.375, 0.25, 0.5625, 0.3214, 0.5625, 0.375, 0.4375, 0.375, 0.4375, 0.3214, 0.625, 0.5, 0.375, 0.5, 0.4375, 0.4643, 0.5625, 0.4643, 0.375, 0.5, 0.375, 0.25, 0.625, 0.25, 0.625, 0.5, 0.5625, 0.4643, 0.5625, 0.4464, 0.551, 0.4464, 0.5179, 0.3929, 0.5625, 0.3929, 0.5625, 0.375, 0.5625, 0.3214, 0.5625, 0.3036, 0.4375, 0.3036, 0.4375, 0.3214, 0.4375, 0.375, 0.4375, 0.3929, 0.4375, 0.4464, 0.4375, 0.4643, 0.5179, 0.3929, 0.551, 0.4464, 0.4375, 0.4464, 0.4375, 0.3929, 0.5625, 0.9286, 0.4375, 0.9286, 0.4375, 0.875, 0.5625, 0.875, 0.4375, 0.7857, 0.375, 0.75, 0.625, 0.75, 0.5625, 0.7857, 0.5625, 0.7857, 0.625, 0.75, 0.625, 1.0, 0.375, 1.0, 0.375, 0.75, 0.4375, 0.7857, 0.4375, 0.8036, 0.4821, 0.8571, 0.4375, 0.8571, 0.4375, 0.875, 0.4375, 0.9286, 0.4375, 0.9464, 0.5625, 0.9464, 0.5625, 0.9286, 0.5625, 0.875, 0.5625, 0.8571, 0.5625, 0.8036, 0.5625, 0.8036, 0.5625, 0.8571, 0.4821, 0.8571, 0.4375, 0.8036, 0.125, 0.5, 0.375, 0.5, 0.375, 0.75, 0.125, 0.75, 0.625, 0.5, 0.875, 0.5, 0.875, 0.75, 0.625, 0.75, 0.375, 0.0, 0.625, 0.0, 0.625, 0.25, 0.375, 0.25, 0.5625, 0.875, 0.5625, 0.9286, 0.4375, 0.9286, 0.4375, 0.875, 0.4375, 0.7857, 0.375, 0.75, 0.625, 0.75, 0.5625, 0.7857, 0.5625, 0.7857, 0.625, 0.75, 0.625, 1.0, 0.375, 1.0, 0.375, 0.75, 0.4375, 0.7857, 0.4375, 0.8036, 0.4821, 0.8571, 0.4375, 0.8571, 0.4375, 0.875, 0.4375, 0.9286, 0.4375, 0.9464, 0.5625, 0.9464, 0.5625, 0.9286, 0.5625, 0.875, 0.5625, 0.8571, 0.5625, 0.8036, 0.5625, 0.8036, 0.5625, 0.8571, 0.4821, 0.8571, 0.4375, 0.8036, 0.125, 0.5, 0.375, 0.5, 0.375, 0.75, 0.125, 0.75, 0.625, 0.5, 0.875, 0.5, 0.875, 0.75, 0.625, 0.75, 0.875, 0.5, 0.625, 0.5, 0.375, 0.5, 0.375, 0.25, 0.375, 0.5, 0.375, 0.25, 0.875, 0.5, 0.5625, 0.2492, 0.375, 0.0, 0.625, 0.0, 0.625, 0.002083, 0.3771, 0.002083, 0.375, 0.002083, 0.625, 0.00625, 0.625, 0.02417, 0.3992, 0.02417, 0.375, 0.02417, 0.375, 0.00625, 0.625, 0.02833, 0.625, 0.04625, 0.4213, 0.04625, 0.375, 0.04625, 0.375, 0.02833, 0.4475, 0.0725, 0.625, 0.0725, 0.625, 0.09042, 0.4654, 0.09042, 0.375, 0.09042, 0.375, 0.0725, 0.4696, 0.09458, 0.625, 0.09458, 0.625, 0.1125, 0.4875, 0.1125, 0.375, 0.1125, 0.375, 0.09458, 0.375, 0.06833, 0.375, 0.05042, 0.625, 0.05042, 0.625, 0.06833, 0.5137, 0.1388, 0.625, 0.1388, 0.625, 0.1567, 0.5317, 0.1567, 0.375, 0.1567, 0.375, 0.1388, 0.5358, 0.1608, 0.625, 0.1608, 0.625, 0.1788, 0.5538, 0.1788, 0.375, 0.1788, 0.375, 0.1608, 0.58, 0.205, 0.625, 0.205, 0.625, 0.2229, 0.375, 0.2229, 0.375, 0.205, 0.6021, 0.2271, 0.625, 0.2271, 0.625, 0.2406, 0.375, 0.2406, 0.375, 0.2271, 0.375, 0.2008, 0.375, 0.1829, 0.5579, 0.1829, 0.625, 0.1829, 0.625, 0.2008, 0.375, 0.1346, 0.375, 0.1167, 0.4917, 0.1167, 0.625, 0.1167, 0.625, 0.1346, 0.5096, 0.1346, 0.625, 0.75, 0.375, 0.75, 0.375, 0.7479, 0.625, 0.7479, 0.625, 0.7217, 0.375, 0.7217, 0.375, 0.7037, 0.625, 0.7038, 0.625, 0.7438, 0.375, 0.7438, 0.375, 0.7258, 0.625, 0.7258, 0.625, 0.6554, 0.375, 0.6554, 0.375, 0.6375, 0.625, 0.6375, 0.625, 0.6775, 0.375, 0.6775, 0.375, 0.6596, 0.625, 0.6596, 0.625, 0.6817, 0.625, 0.6996, 0.375, 0.6996, 0.375, 0.6817, 0.625, 0.5892, 0.375, 0.5892, 0.375, 0.5712, 0.625, 0.5712, 0.625, 0.6112, 0.375, 0.6112, 0.375, 0.5933, 0.625, 0.5933, 0.625, 0.5229, 0.375, 0.5229, 0.375, 0.5094, 0.625, 0.5094, 0.625, 0.545, 0.375, 0.545, 0.375, 0.5271, 0.625, 0.5271, 0.625, 0.5492, 0.625, 0.5671, 0.375, 0.5671, 0.375, 0.5492, 0.625, 0.6154, 0.625, 0.6333, 0.375, 0.6333, 0.375, 0.6154, 0.375, 0.75, 0.625, 0.75, 0.625, 1.0, 0.375, 1.0, 0.375, 0.75, 0.125, 0.75, 0.125, 0.7479, 0.375, 0.7479, 0.375, 0.7438, 0.125, 0.7438, 0.125, 0.7258, 0.375, 0.7258, 0.375, 0.7217, 0.125, 0.7217, 0.125, 0.7037, 0.375, 0.7037, 0.375, 0.6996, 0.125, 0.6996, 0.125, 0.6817, 0.375, 0.6817, 0.375, 0.6775, 0.125, 0.6775, 0.125, 0.6596, 0.375, 0.6596, 0.375, 0.6554, 0.125, 0.6554, 0.125, 0.6375, 0.375, 0.6375, 0.375, 0.6333, 0.125, 0.6333, 0.125, 0.6154, 0.375, 0.6154, 0.375, 0.6112, 0.125, 0.6112, 0.125, 0.5933, 0.375, 0.5933, 0.375, 0.5892, 0.125, 0.5892, 0.125, 0.5712, 0.375, 0.5712, 0.375, 0.5671, 0.125, 0.5671, 0.125, 0.5492, 0.375, 0.5492, 0.375, 0.545, 0.125, 0.545, 0.125, 0.5271, 0.375, 0.5271, 0.375, 0.5229, 0.125, 0.5229, 0.125, 0.5094, 0.375, 0.5094, 0.875, 0.7479, 0.875, 0.75, 0.625, 0.75, 0.625, 0.7479, 0.875, 0.7258, 0.875, 0.7438, 0.625, 0.7438, 0.625, 0.7258, 0.875, 0.7038, 0.875, 0.7217, 0.625, 0.7217, 0.625, 0.7038, 0.875, 0.6817, 0.875, 0.6996, 0.625, 0.6996, 0.625, 0.6817, 0.875, 0.6596, 0.875, 0.6775, 0.625, 0.6775, 0.625, 0.6596, 0.875, 0.6375, 0.875, 0.6554, 0.625, 0.6554, 0.625, 0.6375, 0.875, 0.6154, 0.875, 0.6333, 0.625, 0.6333, 0.625, 0.6154, 0.875, 0.5933, 0.875, 0.6112, 0.625, 0.6112, 0.625, 0.5933, 0.875, 0.5712, 0.875, 0.5892, 0.625, 0.5892, 0.625, 0.5712, 0.875, 0.5492, 0.875, 0.5671, 0.625, 0.5671, 0.625, 0.5492, 0.875, 0.5271, 0.875, 0.545, 0.625, 0.545, 0.625, 0.5271, 0.875, 0.5094, 0.875, 0.5229, 0.625, 0.5229, 0.625, 0.5094, 0.375, 0.0, 0.625, 0.0, 0.625, 0.002083, 0.375, 0.002083, 0.625, 0.00625, 0.625, 0.02417, 0.375, 0.02417, 0.375, 0.00625, 0.625, 0.02833, 0.625, 0.04625, 0.375, 0.04625, 0.375, 0.02833, 0.625, 0.05042, 0.625, 0.06833, 0.375, 0.06833, 0.375, 0.05042, 0.625, 0.0725, 0.625, 0.09042, 0.375, 0.09042, 0.375, 0.0725, 0.375, 0.1125, 0.375, 0.09458, 0.625, 0.09458, 0.625, 0.1125, 0.375, 0.1346, 0.375, 0.1167, 0.625, 0.1167, 0.625, 0.1346, 0.375, 0.2008, 0.375, 0.1829, 0.625, 0.1829, 0.625, 0.2008, 0.625, 0.1608, 0.625, 0.1788, 0.375, 0.1788, 0.375, 0.1608, 0.625, 0.205, 0.625, 0.2229, 0.375, 0.2229, 0.375, 0.205, 0.625, 0.2271, 0.625, 0.2406, 0.375, 0.2406, 0.375, 0.2271, 0.625, 0.1388, 0.625, 0.1567, 0.375, 0.1567, 0.375, 0.1388, 0.625, 0.75, 0.375, 0.75, 0.375, 0.7479, 0.4643, 0.7479, 0.625, 0.7479, 0.625, 0.7258, 0.625, 0.7438, 0.5357, 0.7437, 0.375, 0.7438, 0.375, 0.7258, 0.4643, 0.7258, 0.625, 0.6817, 0.625, 0.6996, 0.5357, 0.6996, 0.375, 0.6996, 0.375, 0.6817, 0.5357, 0.6817, 0.625, 0.7038, 0.625, 0.7217, 0.5357, 0.7217, 0.375, 0.7217, 0.375, 0.7038, 0.4643, 0.7038, 0.625, 0.6154, 0.625, 0.6333, 0.5083, 0.6333, 0.375, 0.6333, 0.375, 0.6154, 0.4904, 0.6154, 0.625, 0.6375, 0.625, 0.6554, 0.5304, 0.6554, 0.375, 0.6554, 0.375, 0.6375, 0.5125, 0.6375, 0.625, 0.6596, 0.625, 0.6775, 0.5357, 0.6775, 0.375, 0.6775, 0.375, 0.6596, 0.5346, 0.6596, 0.5357, 0.5933, 0.625, 0.5933, 0.625, 0.6112, 0.5357, 0.6112, 0.375, 0.6112, 0.375, 0.5933, 0.5357, 0.5713, 0.625, 0.5712, 0.625, 0.5892, 0.5357, 0.5892, 0.375, 0.5892, 0.375, 0.5712, 0.625, 0.5271, 0.625, 0.545, 0.5357, 0.545, 0.375, 0.545, 0.375, 0.5271, 0.4643, 0.5271, 0.625, 0.5229, 0.5357, 0.5229, 0.375, 0.5229, 0.375, 0.5094, 0.4643, 0.5094, 0.625, 0.5094, 0.625, 0.5671, 0.5357, 0.5671, 0.375, 0.5671, 0.375, 0.5492, 0.4643, 0.5492, 0.625, 0.5492, 0.375, 0.75, 0.625, 0.75, 0.625, 1.0, 0.375, 1.0, 0.375, 0.75, 0.125, 0.75, 0.125, 0.7479, 0.375, 0.7479, 0.375, 0.7438, 0.125, 0.7438, 0.125, 0.7258, 0.375, 0.7258, 0.375, 0.7217, 0.125, 0.7217, 0.125, 0.7037, 0.375, 0.7038, 0.375, 0.6996, 0.125, 0.6996, 0.125, 0.6817, 0.375, 0.6817, 0.375, 0.6775, 0.125, 0.6775, 0.125, 0.6596, 0.375, 0.6596, 0.375, 0.6554, 0.125, 0.6554, 0.125, 0.6375, 0.375, 0.6375, 0.375, 0.6333, 0.125, 0.6333, 0.125, 0.6154, 0.375, 0.6154, 0.375, 0.6112, 0.125, 0.6112, 0.125, 0.5933, 0.375, 0.5933, 0.375, 0.5892, 0.125, 0.5892, 0.125, 0.5712, 0.375, 0.5712, 0.375, 0.5671, 0.125, 0.5671, 0.125, 0.5492, 0.375, 0.5492, 0.375, 0.545, 0.125, 0.545, 0.125, 0.5271, 0.375, 0.5271, 0.375, 0.5229, 0.125, 0.5229, 0.125, 0.5094, 0.375, 0.5094, 0.875, 0.7479, 0.875, 0.75, 0.625, 0.75, 0.625, 0.7479, 0.875, 0.7258, 0.875, 0.7438, 0.625, 0.7438, 0.625, 0.7258, 0.875, 0.7038, 0.875, 0.7217, 0.625, 0.7217, 0.625, 0.7038, 0.875, 0.6817, 0.875, 0.6996, 0.625, 0.6996, 0.625, 0.6817, 0.875, 0.6596, 0.875, 0.6775, 0.625, 0.6775, 0.625, 0.6596, 0.875, 0.6375, 0.875, 0.6554, 0.625, 0.6554, 0.625, 0.6375, 0.875, 0.6154, 0.875, 0.6333, 0.625, 0.6333, 0.625, 0.6154, 0.875, 0.5933, 0.875, 0.6112, 0.625, 0.6112, 0.625, 0.5933, 0.875, 0.5712, 0.875, 0.5892, 0.625, 0.5892, 0.625, 0.5712, 0.875, 0.5492, 0.875, 0.5671, 0.625, 0.5671, 0.625, 0.5492, 0.875, 0.5271, 0.875, 0.545, 0.625, 0.545, 0.625, 0.5271, 0.875, 0.5094, 0.875, 0.5229, 0.625, 0.5229, 0.625, 0.5094, 0.375, 0.0, 0.625, 0.0, 0.625, 0.002083, 0.375, 0.002083, 0.625, 0.00625, 0.625, 0.02417, 0.375, 0.02417, 0.375, 0.00625, 0.625, 0.02833, 0.625, 0.04625, 0.375, 0.04625, 0.375, 0.02833, 0.625, 0.0725, 0.625, 0.09042, 0.375, 0.09042, 0.375, 0.0725, 0.625, 0.09458, 0.625, 0.1125, 0.375, 0.1125, 0.375, 0.09458, 0.375, 0.06833, 0.375, 0.05042, 0.625, 0.05042, 0.625, 0.06833, 0.625, 0.1388, 0.625, 0.1567, 0.375, 0.1567, 0.375, 0.1388, 0.625, 0.1608, 0.625, 0.1788, 0.375, 0.1788, 0.375, 0.1608, 0.625, 0.205, 0.625, 0.2229, 0.375, 0.2229, 0.375, 0.205, 0.625, 0.2271, 0.625, 0.2406, 0.375, 0.2406, 0.375, 0.2271, 0.375, 0.2008, 0.375, 0.1829, 0.625, 0.1829, 0.625, 0.2008, 0.375, 0.1346, 0.375, 0.1167, 0.625, 0.1167, 0.625, 0.1346, 0.625, 0.75, 0.375, 0.75, 0.375, 0.7479, 0.625, 0.7479, 0.625, 0.7038, 0.625, 0.7217, 0.375, 0.7217, 0.375, 0.7037, 0.625, 0.7438, 0.375, 0.7438, 0.375, 0.7258, 0.625, 0.7258, 0.625, 0.6996, 0.375, 0.6996, 0.375, 0.6817, 0.625, 0.6817, 0.625, 0.6554, 0.375, 0.6554, 0.375, 0.6375, 0.625, 0.6375, 0.625, 0.6775, 0.375, 0.6775, 0.375, 0.6596, 0.625, 0.6596, 0.625, 0.5933, 0.625, 0.6112, 0.375, 0.6112, 0.375, 0.5933, 0.625, 0.5892, 0.375, 0.5892, 0.375, 0.5712, 0.625, 0.5712, 0.625, 0.5271, 0.625, 0.545, 0.375, 0.545, 0.375, 0.5271, 0.625, 0.5094, 0.625, 0.5229, 0.375, 0.5229, 0.375, 0.5094, 0.625, 0.5492, 0.625, 0.5671, 0.375, 0.5671, 0.375, 0.5492, 0.625, 0.6333, 0.375, 0.6333, 0.375, 0.6154, 0.625, 0.6154, 0.375, 0.75, 0.625, 0.75, 0.625, 1.0, 0.375, 1.0, 0.375, 0.7479, 0.375, 0.75, 0.125, 0.75, 0.125, 0.7479, 0.125, 0.7438, 0.125, 0.7258, 0.375, 0.7258, 0.375, 0.7438, 0.375, 0.7217, 0.125, 0.7217, 0.125, 0.7037, 0.375, 0.7037, 0.375, 0.6996, 0.125, 0.6996, 0.125, 0.6817, 0.375, 0.6817, 0.375, 0.6775, 0.125, 0.6775, 0.125, 0.6596, 0.375, 0.6596, 0.375, 0.6554, 0.125, 0.6554, 0.125, 0.6375, 0.375, 0.6375, 0.375, 0.6333, 0.125, 0.6333, 0.125, 0.6154, 0.375, 0.6154, 0.375, 0.6112, 0.125, 0.6112, 0.125, 0.5933, 0.375, 0.5933, 0.375, 0.5892, 0.125, 0.5892, 0.125, 0.5712, 0.375, 0.5712, 0.375, 0.5671, 0.125, 0.5671, 0.125, 0.5492, 0.375, 0.5492, 0.375, 0.545, 0.125, 0.545, 0.125, 0.5271, 0.375, 0.5271, 0.375, 0.5229, 0.125, 0.5229, 0.125, 0.5094, 0.375, 0.5094, 0.875, 0.7479, 0.875, 0.75, 0.625, 0.75, 0.625, 0.7479, 0.875, 0.7258, 0.875, 0.7438, 0.625, 0.7438, 0.625, 0.7258, 0.875, 0.7038, 0.875, 0.7217, 0.625, 0.7217, 0.625, 0.7038, 0.875, 0.6817, 0.875, 0.6996, 0.625, 0.6996, 0.625, 0.6817, 0.875, 0.6596, 0.875, 0.6775, 0.625, 0.6775, 0.625, 0.6596, 0.875, 0.6375, 0.875, 0.6554, 0.625, 0.6554, 0.625, 0.6375, 0.875, 0.6154, 0.875, 0.6333, 0.625, 0.6333, 0.625, 0.6154, 0.875, 0.5933, 0.875, 0.6112, 0.625, 0.6112, 0.625, 0.5933, 0.875, 0.5712, 0.875, 0.5892, 0.625, 0.5892, 0.625, 0.5712, 0.875, 0.5492, 0.875, 0.5671, 0.625, 0.5671, 0.625, 0.5492, 0.875, 0.5271, 0.875, 0.545, 0.625, 0.545, 0.625, 0.5271, 0.875, 0.5094, 0.875, 0.5229, 0.625, 0.5229, 0.625, 0.5094])
me_cube.materials.append(mat_material)
me_cube.materials.append(None)
me_cube.use_mirror_vertex_groups = False
me_cube.update()

# ---- objects
ob_cube = bpy.data.objects.new('Cube', me_cube)

# ---- transforms, parenting, visibility, modifiers, constraints
ob_cube.location = (0.0, 0.0, 0.0)
ob_cube.scale = (0.2, 0.2, 0.2)
ob_cube.lock_rotations_4d = False
ob_cube.empty_display_type = 'ARROWS'
ob_cube.lineart.crease_threshold = 0.0

# ---- collection membership
col_collection.objects.link(ob_cube)

# ---- scene / render settings (as saved in the file)
scene.frame_start = 1; scene.frame_end = 250; scene.frame_set(1)
scene.render.engine = 'BLENDER_EEVEE_NEXT'
scene.cycles.sampling_pattern = 'TABULATED_SOBOL'
scene.cycles.use_light_tree = False
scene.view_settings.view_transform = 'Filmic'
bpy.context.view_layer.update()

# ---- added for rendering (the .blend has no active camera and no usable light): camera, sun
cam_auto = bpy.data.cameras.new('AutoCamera')
cam_auto.lens = 50.0
cam_auto.sensor_width = 36.0
cam_auto.clip_end = 1000.0
ob_auto_camera = bpy.data.objects.new('AutoCamera', cam_auto)
scene.collection.objects.link(ob_auto_camera)
ob_auto_camera.location = (10.9925, -8.37099, 9.91399)
ob_auto_camera.rotation_euler = (1.09748, -7.21219e-08, 0.694738)
scene.camera = ob_auto_camera
light_auto_sun = bpy.data.lights.new('AutoSun', 'SUN')
light_auto_sun.energy = 3.0
light_auto_sun.angle = 0.0523599
ob_auto_sun = bpy.data.objects.new('AutoSun', light_auto_sun)
scene.collection.objects.link(ob_auto_sun)
ob_auto_sun.rotation_euler = (0.872665, 0.174533, 0.523599)
bpy.context.view_layer.update()
